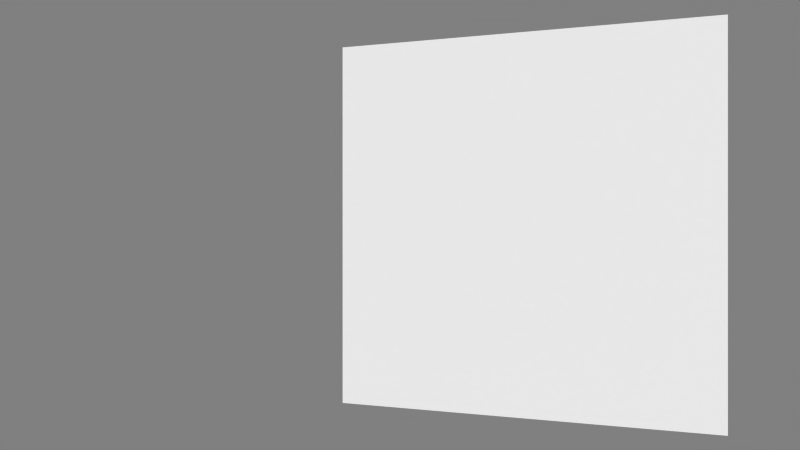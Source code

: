 # Source: calibration.blend  (saved by Blender 2.53.0; exported with 4.5.12 LTS)
import bpy
from mathutils import Matrix  # noqa: F401  (used for matrix-valued properties, if any)

bpy.ops.wm.read_factory_settings(use_empty=True)
scene = bpy.context.scene
scene.name = 'Scene'

# ---- collections
col_collection_1 = bpy.data.collections.new('Collection 1'); scene.collection.children.link(col_collection_1)

# ---- materials (node trees are filled in below, after node groups)
mat_material = bpy.data.materials.new('Material')
mat_material.alpha_threshold = 0.0
mat_material.use_transparent_shadow = False
mat_material.diffuse_color = (1.0, 1.0, 1.0, 1.0)
mat_material.roughness = 0.5
mat_material.specular_intensity = 0.0
mat_material.line_color = (0.0, 0.0, 0.0, 1.0)
mat_material_001 = bpy.data.materials.new('Material.001')
mat_material_001.alpha_threshold = 0.0
mat_material_001.use_transparent_shadow = False
mat_material_001.roughness = 0.5
mat_material_001.specular_intensity = 0.0
mat_material_001.line_color = (0.0, 0.0, 0.0, 1.0)

# ---- material node trees

# ---- world
world_world = bpy.data.worlds.new('World'); scene.world = world_world
world_world.color = (0.5, 0.5, 0.5)
world_world.use_sun_shadow = False
world_world.sun_shadow_jitter_overblur = 0.0
world_world.cycles.sampling_method = 'MANUAL'
world_world.cycles.sample_map_resolution = 256

# ---- cameras
cam_right_camera = bpy.data.cameras.new('Right Camera')
cam_right_camera.passepartout_alpha = 0.2
cam_right_camera.clip_end = 100.0
cam_right_camera.lens = 35.0
cam_right_camera.show_passepartout = False
cam_right_camera.show_safe_areas = True
cam_right_camera.dof.focus_distance = 0.0
cam_right_camera.dof.aperture_fstop = 128.0
cam_left_camera = bpy.data.cameras.new('Left Camera')
cam_left_camera.passepartout_alpha = 0.2
cam_left_camera.clip_end = 100.0
cam_left_camera.lens = 35.0
cam_left_camera.ortho_scale = 7.314
cam_left_camera.show_passepartout = False
cam_left_camera.show_safe_areas = True
cam_left_camera.dof.focus_distance = 0.0
cam_left_camera.dof.aperture_fstop = 128.0

# ---- lights
light_spot_003 = bpy.data.lights.new('Spot.003', 'SUN')
light_spot_003.transmission_factor = 0.0
light_spot_003.cutoff_distance = 30.0
light_spot_003.angle = 1.571
light_spot_003.energy = 1.0
light_spot_003.shadow_buffer_clip_start = 1.001
light_spot_003.shadow_soft_size = 1.0
light_spot_003.shadow_cascade_max_distance = 1000.0
light_spot_003.cycles.use_multiple_importance_sampling = False
light_spot_001 = bpy.data.lights.new('Spot.001', 'SUN')
light_spot_001.transmission_factor = 0.0
light_spot_001.cutoff_distance = 30.0
light_spot_001.angle = 1.571
light_spot_001.energy = 1.0
light_spot_001.shadow_buffer_clip_start = 1.001
light_spot_001.shadow_soft_size = 1.0
light_spot_001.shadow_cascade_max_distance = 1000.0
light_spot_001.cycles.use_multiple_importance_sampling = False

# ---- meshes
me_cube_001 = bpy.data.meshes.new('Cube.001')
me_cube_001.from_pydata([(1.0, 1.0, -1.0), (1.0, -1.0, -1.0), (-1.0, -1.0, -1.0), (-1.0, 1.0, -1.0), (1.0, 1.0, 1.0), (1.0, -1.0, 1.0), (-1.0, -1.0, 1.0), (-1.0, 1.0, 1.0)], [], [(0, 1, 2, 3), (4, 7, 6, 5), (0, 4, 5, 1), (1, 5, 6, 2), (2, 6, 7, 3), (4, 0, 3, 7)])
me_cube_001.use_remesh_preserve_volume = False
me_cube_001.use_remesh_preserve_attributes = False
me_cube_001.use_mirror_vertex_groups = False
me_cube_001.update()
me_sphere = bpy.data.meshes.new('Sphere')
me_sphere.from_pydata([(0.1886, 0.03751, -0.9733), (0.3699, 0.07359, -0.9172), (0.5371, 0.1068, -0.8255), (0.6836, 0.136, -0.702), (0.8038, 0.1599, -0.5516), (0.8931, 0.1777, -0.3799), (0.9481, 0.1886, -0.1937), (0.9667, 0.1923, 6.56e-08), (0.9481, 0.1886, 0.1937), (0.8931, 0.1777, 0.3799), (0.8038, 0.1599, 0.5516), (0.6836, 0.136, 0.702), (0.5371, 0.1068, 0.8255), (0.3699, 0.07359, 0.9172), (0.1886, 0.03751, 0.9733), (0.1777, 0.07359, 0.9733), (0.3485, 0.1443, 0.9172), (0.5059, 0.2096, 0.8255), (0.6439, 0.2667, 0.702), (0.7572, 0.3136, 0.5516), (0.8413, 0.3485, 0.3799), (0.8931, 0.3699, 0.1937), (0.9106, 0.3772, 6.659e-08), (0.8931, 0.3699, -0.1937), (0.8413, 0.3485, -0.3799), (0.7572, 0.3136, -0.5516), (0.6439, 0.2667, -0.702), (0.5059, 0.2096, -0.8255), (0.3485, 0.1443, -0.9172), (0.1777, 0.07359, -0.9733), (0.1599, 0.1068, -0.9733), (0.3136, 0.2096, -0.9172), (0.4553, 0.3042, -0.8255), (0.5795, 0.3872, -0.702), (0.6814, 0.4553, -0.5516), (0.7572, 0.5059, -0.3799), (0.8038, 0.5371, -0.1937), (0.8195, 0.5476, 6.612e-08), (0.8038, 0.5371, 0.1937), (0.7572, 0.5059, 0.3799), (0.6814, 0.4553, 0.5516), (0.5795, 0.3872, 0.702), (0.4553, 0.3042, 0.8255), (0.3136, 0.2096, 0.9172), (0.1599, 0.1068, 0.9733), (0.136, 0.136, 0.9733), (0.2667, 0.2667, 0.9172), (0.3872, 0.3872, 0.8255), (0.4928, 0.4928, 0.702), (0.5795, 0.5795, 0.5516), (0.6439, 0.6439, 0.3799), (0.6836, 0.6836, 0.1937), (0.697, 0.697, 6.659e-08), (0.6836, 0.6836, -0.1937), (0.6439, 0.6439, -0.3799), (0.5795, 0.5795, -0.5516), (0.4928, 0.4928, -0.702), (0.3872, 0.3872, -0.8255), (0.2667, 0.2667, -0.9172), (0.136, 0.136, -0.9733), (0.1068, 0.1599, -0.9733), (0.2096, 0.3136, -0.9172), (0.3042, 0.4553, -0.8255), (0.3872, 0.5795, -0.702), (0.4553, 0.6814, -0.5516), (0.5059, 0.7572, -0.3799), (0.5371, 0.8038, -0.1937), (0.5476, 0.8195, 6.612e-08), (0.5371, 0.8038, 0.1937), (0.5059, 0.7572, 0.3799), (0.4553, 0.6814, 0.5516), (0.3872, 0.5795, 0.702), (0.3042, 0.4553, 0.8255), (0.2096, 0.3136, 0.9172), (0.1068, 0.1599, 0.9733), (2.881e-09, 2.196e-08, 0.9872), (0.07359, 0.1777, 0.9733), (0.1443, 0.3485, 0.9172), (0.2096, 0.5059, 0.8255), (0.2667, 0.6439, 0.702), (0.3136, 0.7572, 0.5516), (0.3485, 0.8413, 0.3799), (0.3699, 0.8931, 0.1937), (0.3772, 0.9106, 6.659e-08), (0.3699, 0.8931, -0.1937), (0.3485, 0.8413, -0.3799), (0.3136, 0.7572, -0.5516), (0.2667, 0.6439, -0.702), (0.2096, 0.5059, -0.8255), (0.1443, 0.3485, -0.9172), (0.07359, 0.1777, -0.9733), (-5.447e-08, -1.32e-07, -0.9872), (0.03751, 0.1886, -0.9733), (0.07359, 0.3699, -0.9172), (0.1068, 0.5371, -0.8255), (0.136, 0.6836, -0.702), (0.1599, 0.8038, -0.5516), (0.1777, 0.8931, -0.3799), (0.1886, 0.9481, -0.1937), (0.1923, 0.9667, 6.612e-08), (0.1886, 0.9481, 0.1937), (0.1777, 0.8931, 0.3799), (0.1599, 0.8038, 0.5516), (0.136, 0.6836, 0.702), (0.1068, 0.5371, 0.8255), (0.07359, 0.3699, 0.9172), (0.03751, 0.1886, 0.9733), (-1.023e-08, 0.1923, 0.9733), (-2.282e-08, 0.3772, 0.9172), (-3.574e-08, 0.5476, 0.8255), (-8.615e-09, 0.697, 0.702), (-5.239e-08, 0.8195, 0.5516), (4.657e-09, 0.9106, 0.3799), (-7.707e-08, 0.9667, 0.1937), (-1.36e-07, 0.9857, 6.659e-08), (-9.383e-08, 0.9667, -0.1937), (-7.474e-08, 0.9106, -0.3799), (-6.775e-08, 0.8195, -0.5516), (-5.122e-09, 0.697, -0.702), (-8.498e-09, 0.5476, -0.8255), (-9.779e-09, 0.3772, -0.9172), (-2.408e-08, 0.1923, -0.9733), (-0.03751, 0.1886, -0.9733), (-0.07359, 0.3699, -0.9172), (-0.1068, 0.5371, -0.8255), (-0.136, 0.6836, -0.702), (-0.1599, 0.8038, -0.5516), (-0.1777, 0.8931, -0.3799), (-0.1886, 0.9481, -0.1937), (-0.1923, 0.9667, 6.612e-08), (-0.1886, 0.9481, 0.1937), (-0.1777, 0.8931, 0.3799), (-0.1599, 0.8038, 0.5516), (-0.136, 0.6836, 0.702), (-0.1068, 0.5371, 0.8255), (-0.07359, 0.3699, 0.9172), (-0.03751, 0.1886, 0.9733), (-0.07359, 0.1777, 0.9733), (-0.1443, 0.3485, 0.9172), (-0.2096, 0.5059, 0.8255), (-0.2667, 0.6439, 0.702), (-0.3136, 0.7572, 0.5516), (-0.3485, 0.8413, 0.3799), (-0.3699, 0.8931, 0.1937), (-0.3772, 0.9106, 6.659e-08), (-0.3699, 0.8931, -0.1937), (-0.3485, 0.8413, -0.3799), (-0.3136, 0.7572, -0.5516), (-0.2667, 0.6439, -0.702), (-0.2096, 0.5059, -0.8255), (-0.1443, 0.3485, -0.9172), (-0.07359, 0.1777, -0.9733), (-0.1068, 0.1599, -0.9733), (-0.2096, 0.3136, -0.9172), (-0.3042, 0.4553, -0.8255), (-0.3872, 0.5795, -0.702), (-0.4553, 0.6814, -0.5516), (-0.5059, 0.7572, -0.3799), (-0.5371, 0.8038, -0.1937), (-0.5476, 0.8195, 6.612e-08), (-0.5371, 0.8038, 0.1937), (-0.5059, 0.7572, 0.3799), (-0.4553, 0.6814, 0.5516), (-0.3872, 0.5795, 0.702), (-0.3042, 0.4553, 0.8255), (-0.2096, 0.3136, 0.9172), (-0.1068, 0.1599, 0.9733), (-0.136, 0.136, 0.9733), (-0.2667, 0.2667, 0.9172), (-0.3872, 0.3872, 0.8255), (-0.4928, 0.4928, 0.702), (-0.5795, 0.5795, 0.5516), (-0.6439, 0.6439, 0.3799), (-0.6836, 0.6836, 0.1937), (-0.697, 0.697, 6.659e-08), (-0.6836, 0.6836, -0.1937), (-0.6439, 0.6439, -0.3799), (-0.5795, 0.5795, -0.5516), (-0.4928, 0.4928, -0.702), (-0.3872, 0.3872, -0.8255), (-0.2667, 0.2667, -0.9172), (-0.136, 0.136, -0.9733), (-0.1599, 0.1068, -0.9733), (-0.3136, 0.2096, -0.9172), (-0.4553, 0.3042, -0.8255), (-0.5795, 0.3872, -0.702), (-0.6814, 0.4553, -0.5516), (-0.7572, 0.5059, -0.3799), (-0.8038, 0.5371, -0.1937), (-0.8195, 0.5476, 6.612e-08), (-0.8038, 0.5371, 0.1937), (-0.7572, 0.5059, 0.3799), (-0.6814, 0.4553, 0.5516), (-0.5795, 0.3872, 0.702), (-0.4553, 0.3042, 0.8255), (-0.3136, 0.2096, 0.9172), (-0.1599, 0.1068, 0.9733), (-0.1777, 0.07359, 0.9733), (-0.3485, 0.1443, 0.9172), (-0.5059, 0.2096, 0.8255), (-0.6439, 0.2667, 0.702), (-0.7572, 0.3136, 0.5516), (-0.8413, 0.3485, 0.3799), (-0.8931, 0.3699, 0.1937), (-0.9106, 0.3772, 6.659e-08), (-0.8931, 0.3699, -0.1937), (-0.8413, 0.3485, -0.3799), (-0.7572, 0.3136, -0.5516), (-0.6439, 0.2667, -0.702), (-0.5059, 0.2096, -0.8255), (-0.3485, 0.1443, -0.9172), (-0.1777, 0.07359, -0.9733), (-0.1886, 0.03751, -0.9733), (-0.3699, 0.07359, -0.9172), (-0.5371, 0.1068, -0.8255), (-0.6836, 0.136, -0.702), (-0.8038, 0.1599, -0.5516), (-0.8931, 0.1777, -0.3799), (-0.9481, 0.1886, -0.1937), (-0.9667, 0.1923, 6.612e-08), (-0.9481, 0.1886, 0.1937), (-0.8931, 0.1777, 0.3799), (-0.8038, 0.1599, 0.5516), (-0.6836, 0.136, 0.702), (-0.5371, 0.1068, 0.8255), (-0.3699, 0.07359, 0.9172), (-0.1886, 0.03751, 0.9733), (-0.1923, -1.16e-08, 0.9733), (-0.3772, -5.099e-08, 0.9172), (-0.5476, -7.59e-08, 0.8255), (-0.697, -3.702e-08, 0.702), (-0.8195, -6.892e-08, 0.5516), (-0.9106, -1.281e-08, 0.3799), (-0.9667, -1.36e-07, 0.1937), (-0.9857, -2.577e-07, 6.659e-08), (-0.9667, -1.488e-07, -0.1937), (-0.9106, -6.775e-08, -0.3799), (-0.8195, -8.033e-08, -0.5516), (-0.697, -3.19e-08, -0.702), (-0.5476, -3.877e-08, -0.8255), (-0.3772, -1.932e-08, -0.9172), (-0.1923, -5.417e-08, -0.9733), (-0.1886, -0.03751, -0.9733), (-0.3699, -0.07359, -0.9172), (-0.5371, -0.1068, -0.8255), (-0.6836, -0.136, -0.702), (-0.8038, -0.1599, -0.5516), (-0.8931, -0.1777, -0.3799), (-0.9481, -0.1886, -0.1937), (-0.9667, -0.1923, 6.612e-08), (-0.9481, -0.1886, 0.1937), (-0.8931, -0.1777, 0.3799), (-0.8038, -0.1599, 0.5516), (-0.6836, -0.136, 0.702), (-0.5371, -0.1068, 0.8255), (-0.3699, -0.07359, 0.9172), (-0.1886, -0.03751, 0.9733), (-0.1777, -0.07359, 0.9733), (-0.3485, -0.1443, 0.9172), (-0.5059, -0.2096, 0.8255), (-0.6439, -0.2667, 0.702), (-0.7572, -0.3136, 0.5516), (-0.8413, -0.3485, 0.3799), (-0.8931, -0.3699, 0.1937), (-0.9106, -0.3772, 6.659e-08), (-0.8931, -0.3699, -0.1937), (-0.8413, -0.3485, -0.3799), (-0.7572, -0.3136, -0.5516), (-0.6439, -0.2667, -0.702), (-0.5059, -0.2096, -0.8255), (-0.3485, -0.1443, -0.9172), (-0.1777, -0.07359, -0.9733), (-0.1599, -0.1068, -0.9733), (-0.3136, -0.2096, -0.9172), (-0.4553, -0.3042, -0.8255), (-0.5795, -0.3872, -0.702), (-0.6814, -0.4553, -0.5516), (-0.7572, -0.5059, -0.3799), (-0.8038, -0.5371, -0.1937), (-0.8195, -0.5476, 6.612e-08), (-0.8038, -0.5371, 0.1937), (-0.7572, -0.5059, 0.3799), (-0.6814, -0.4553, 0.5516), (-0.5795, -0.3872, 0.702), (-0.4553, -0.3042, 0.8255), (-0.3136, -0.2096, 0.9172), (-0.1599, -0.1068, 0.9733), (-0.136, -0.136, 0.9733), (-0.2667, -0.2667, 0.9172), (-0.3872, -0.3872, 0.8255), (-0.4928, -0.4928, 0.702), (-0.5795, -0.5795, 0.5516), (-0.6439, -0.6439, 0.3799), (-0.6836, -0.6836, 0.1937), (-0.697, -0.697, 6.659e-08), (-0.6836, -0.6836, -0.1937), (-0.6439, -0.6439, -0.3799), (-0.5795, -0.5795, -0.5516), (-0.4928, -0.4928, -0.702), (-0.3872, -0.3872, -0.8255), (-0.2667, -0.2667, -0.9172), (-0.136, -0.136, -0.9733), (-0.1068, -0.1599, -0.9733), (-0.2096, -0.3136, -0.9172), (-0.3042, -0.4553, -0.8255), (-0.3872, -0.5795, -0.702), (-0.4553, -0.6814, -0.5516), (-0.5059, -0.7572, -0.3799), (-0.5371, -0.8038, -0.1937), (-0.5476, -0.8195, 6.612e-08), (-0.5371, -0.8038, 0.1937), (-0.5059, -0.7572, 0.3799), (-0.4553, -0.6814, 0.5516), (-0.3872, -0.5795, 0.702), (-0.3042, -0.4553, 0.8255), (-0.2096, -0.3136, 0.9172), (-0.1068, -0.1599, 0.9733), (-0.07359, -0.1777, 0.9733), (-0.1443, -0.3485, 0.9172), (-0.2096, -0.5059, 0.8255), (-0.2667, -0.6439, 0.702), (-0.3136, -0.7572, 0.5516), (-0.3485, -0.8413, 0.3799), (-0.3699, -0.8931, 0.1937), (-0.3772, -0.9106, 6.659e-08), (-0.3699, -0.8931, -0.1937), (-0.3485, -0.8413, -0.3799), (-0.3136, -0.7572, -0.5516), (-0.2667, -0.6439, -0.702), (-0.2096, -0.5059, -0.8255), (-0.1443, -0.3485, -0.9172), (-0.07359, -0.1777, -0.9733), (-0.03751, -0.1886, -0.9733), (-0.07359, -0.3699, -0.9172), (-0.1068, -0.5371, -0.8255), (-0.136, -0.6836, -0.702), (-0.1599, -0.8038, -0.5516), (-0.1777, -0.8931, -0.3799), (-0.1886, -0.9481, -0.1937), (-0.1923, -0.9667, 6.612e-08), (-0.1886, -0.9481, 0.1937), (-0.1777, -0.8931, 0.3799), (-0.1599, -0.8038, 0.5516), (-0.136, -0.6836, 0.702), (-0.1068, -0.5371, 0.8255), (-0.07359, -0.3699, 0.9172), (-0.03751, -0.1886, 0.9733), (2.135e-08, -0.1923, 0.9733), (5.879e-08, -0.3772, 0.9172), (1.151e-07, -0.5476, 0.8255), (5.611e-08, -0.697, 0.702), (8.033e-08, -0.8195, 0.5516), (6.473e-08, -0.9106, 0.3799), (2.508e-07, -0.9667, 0.1937), (3.83e-07, -0.9857, 6.659e-08), (2.617e-07, -0.9667, -0.1937), (1.178e-07, -0.9106, -0.3799), (8.987e-08, -0.8195, -0.5516), (4.82e-08, -0.697, -0.702), (6.997e-08, -0.5476, -0.8255), (3.178e-08, -0.3772, -0.9172), (9.371e-09, -0.1923, -0.9733), (0.03751, -0.1886, -0.9733), (0.07359, -0.3699, -0.9172), (0.1068, -0.5371, -0.8255), (0.136, -0.6836, -0.702), (0.1599, -0.8038, -0.5516), (0.1777, -0.8931, -0.3799), (0.1886, -0.9481, -0.1937), (0.1923, -0.9667, 6.612e-08), (0.1886, -0.9481, 0.1937), (0.1777, -0.8931, 0.3799), (0.1599, -0.8038, 0.5516), (0.136, -0.6836, 0.702), (0.1068, -0.5371, 0.8255), (0.07359, -0.3699, 0.9172), (0.03751, -0.1886, 0.9733), (0.07359, -0.1777, 0.9733), (0.1443, -0.3485, 0.9172), (0.2096, -0.5059, 0.8255), (0.2667, -0.6439, 0.702), (0.3136, -0.7572, 0.5516), (0.3485, -0.8413, 0.3799), (0.3699, -0.8931, 0.1937), (0.3772, -0.9106, 6.659e-08), (0.3699, -0.8931, -0.1937), (0.3485, -0.8413, -0.3799), (0.3136, -0.7572, -0.5516), (0.2667, -0.6439, -0.702), (0.2096, -0.5059, -0.8255), (0.1443, -0.3485, -0.9172), (0.07359, -0.1777, -0.9733), (0.1068, -0.1599, -0.9733), (0.2096, -0.3136, -0.9172), (0.3042, -0.4553, -0.8255), (0.3872, -0.5795, -0.702), (0.4553, -0.6814, -0.5516), (0.5059, -0.7572, -0.3799), (0.5371, -0.8038, -0.1937), (0.5476, -0.8195, 6.612e-08), (0.5371, -0.8038, 0.1937), (0.5059, -0.7572, 0.3799), (0.4553, -0.6814, 0.5516), (0.3872, -0.5795, 0.702), (0.3042, -0.4553, 0.8255), (0.2096, -0.3136, 0.9172), (0.1068, -0.1599, 0.9733), (0.136, -0.136, 0.9733), (0.2667, -0.2667, 0.9172), (0.3872, -0.3872, 0.8255), (0.4928, -0.4928, 0.702), (0.5795, -0.5795, 0.5516), (0.6439, -0.6439, 0.3799), (0.6836, -0.6836, 0.1937), (0.697, -0.697, 6.659e-08), (0.6836, -0.6836, -0.1937), (0.6439, -0.6439, -0.3799), (0.5795, -0.5795, -0.5516), (0.4928, -0.4928, -0.702), (0.3872, -0.3872, -0.8255), (0.2667, -0.2667, -0.9172), (0.136, -0.136, -0.9733), (0.1599, -0.1068, -0.9733), (0.3136, -0.2096, -0.9172), (0.4553, -0.3042, -0.8255), (0.5795, -0.3872, -0.702), (0.6814, -0.4553, -0.5516), (0.7572, -0.5059, -0.3799), (0.8038, -0.5371, -0.1937), (0.8195, -0.5476, 6.612e-08), (0.8038, -0.5371, 0.1937), (0.7572, -0.5059, 0.3799), (0.6814, -0.4553, 0.5516), (0.5795, -0.3872, 0.702), (0.4553, -0.3042, 0.8255), (0.3136, -0.2096, 0.9172), (0.1599, -0.1068, 0.9733), (0.1777, -0.07359, 0.9733), (0.3485, -0.1443, 0.9172), (0.5059, -0.2096, 0.8255), (0.6439, -0.2667, 0.702), (0.7572, -0.3136, 0.5516), (0.8413, -0.3485, 0.3799), (0.8931, -0.3699, 0.1937), (0.9106, -0.3772, 6.659e-08), (0.8931, -0.3699, -0.1937), (0.8413, -0.3485, -0.3799), (0.7572, -0.3136, -0.5516), (0.6439, -0.2667, -0.702), (0.5059, -0.2096, -0.8255), (0.3485, -0.1443, -0.9172), (0.1777, -0.07359, -0.9733), (0.1886, -0.03751, -0.9733), (0.3699, -0.07359, -0.9172), (0.5371, -0.1068, -0.8255), (0.6836, -0.136, -0.702), (0.8038, -0.1599, -0.5516), (0.8931, -0.1777, -0.3799), (0.9481, -0.1886, -0.1937), (0.9667, -0.1923, 6.612e-08), (0.9481, -0.1886, 0.1937), (0.8931, -0.1777, 0.3799), (0.8038, -0.1599, 0.5516), (0.6836, -0.136, 0.702), (0.5371, -0.1068, 0.8255), (0.3699, -0.07359, 0.9172), (0.1886, -0.03751, 0.9733), (0.1923, 2.59e-08, 0.9733), (0.3772, 7.73e-08, 0.9172), (0.5476, 1.624e-07, 0.8255), (0.697, 1.071e-07, 0.702), (0.8195, 1.164e-07, 0.5516), (0.9106, 1.041e-07, 0.3799), (0.9667, 2.519e-07, 0.1937), (0.9857, 3.793e-07, 6.656e-08), (0.9667, 2.671e-07, -0.1937), (0.9106, 1.746e-07, -0.3799), (0.8195, 1.309e-07, -0.5516), (0.697, 9.523e-08, -0.702), (0.5476, 1.141e-07, -0.8255), (0.3772, 5.588e-08, -0.9172), (0.1923, -4.773e-09, -0.9733)], [], [(91, 0, 481), (481, 0, 1, 480), (480, 1, 2, 479), (479, 2, 3, 478), (478, 3, 4, 477), (477, 4, 5, 476), (476, 5, 6, 475), (475, 6, 7, 474), (474, 7, 8, 473), (473, 8, 9, 472), (472, 9, 10, 471), (471, 10, 11, 470), (470, 11, 12, 469), (469, 12, 13, 468), (468, 13, 14, 467), (467, 14, 75), (14, 15, 75), (13, 16, 15, 14), (12, 17, 16, 13), (11, 18, 17, 12), (10, 19, 18, 11), (9, 20, 19, 10), (8, 21, 20, 9), (7, 22, 21, 8), (6, 23, 22, 7), (5, 24, 23, 6), (4, 25, 24, 5), (3, 26, 25, 4), (2, 27, 26, 3), (1, 28, 27, 2), (0, 29, 28, 1), (29, 0, 91), (91, 30, 29), (29, 30, 31, 28), (28, 31, 32, 27), (27, 32, 33, 26), (26, 33, 34, 25), (25, 34, 35, 24), (24, 35, 36, 23), (23, 36, 37, 22), (22, 37, 38, 21), (21, 38, 39, 20), (20, 39, 40, 19), (19, 40, 41, 18), (18, 41, 42, 17), (17, 42, 43, 16), (16, 43, 44, 15), (15, 44, 75), (44, 45, 75), (43, 46, 45, 44), (42, 47, 46, 43), (41, 48, 47, 42), (40, 49, 48, 41), (39, 50, 49, 40), (38, 51, 50, 39), (37, 52, 51, 38), (36, 53, 52, 37), (35, 54, 53, 36), (34, 55, 54, 35), (33, 56, 55, 34), (32, 57, 56, 33), (31, 58, 57, 32), (30, 59, 58, 31), (91, 59, 30), (91, 60, 59), (59, 60, 61, 58), (58, 61, 62, 57), (57, 62, 63, 56), (56, 63, 64, 55), (55, 64, 65, 54), (54, 65, 66, 53), (53, 66, 67, 52), (52, 67, 68, 51), (51, 68, 69, 50), (50, 69, 70, 49), (49, 70, 71, 48), (48, 71, 72, 47), (47, 72, 73, 46), (46, 73, 74, 45), (45, 74, 75), (74, 76, 75), (73, 77, 76, 74), (72, 78, 77, 73), (71, 79, 78, 72), (70, 80, 79, 71), (69, 81, 80, 70), (68, 82, 81, 69), (67, 83, 82, 68), (66, 84, 83, 67), (65, 85, 84, 66), (64, 86, 85, 65), (63, 87, 86, 64), (62, 88, 87, 63), (61, 89, 88, 62), (60, 90, 89, 61), (91, 90, 60), (91, 92, 90), (90, 92, 93, 89), (89, 93, 94, 88), (88, 94, 95, 87), (87, 95, 96, 86), (86, 96, 97, 85), (85, 97, 98, 84), (84, 98, 99, 83), (83, 99, 100, 82), (82, 100, 101, 81), (81, 101, 102, 80), (80, 102, 103, 79), (79, 103, 104, 78), (78, 104, 105, 77), (77, 105, 106, 76), (76, 106, 75), (106, 107, 75), (105, 108, 107, 106), (104, 109, 108, 105), (103, 110, 109, 104), (102, 111, 110, 103), (101, 112, 111, 102), (100, 113, 112, 101), (99, 114, 113, 100), (98, 115, 114, 99), (97, 116, 115, 98), (96, 117, 116, 97), (95, 118, 117, 96), (94, 119, 118, 95), (93, 120, 119, 94), (92, 121, 120, 93), (91, 121, 92), (91, 122, 121), (121, 122, 123, 120), (120, 123, 124, 119), (119, 124, 125, 118), (118, 125, 126, 117), (117, 126, 127, 116), (116, 127, 128, 115), (115, 128, 129, 114), (114, 129, 130, 113), (113, 130, 131, 112), (112, 131, 132, 111), (111, 132, 133, 110), (110, 133, 134, 109), (109, 134, 135, 108), (108, 135, 136, 107), (107, 136, 75), (136, 137, 75), (135, 138, 137, 136), (134, 139, 138, 135), (133, 140, 139, 134), (132, 141, 140, 133), (131, 142, 141, 132), (130, 143, 142, 131), (129, 144, 143, 130), (128, 145, 144, 129), (127, 146, 145, 128), (126, 147, 146, 127), (125, 148, 147, 126), (124, 149, 148, 125), (123, 150, 149, 124), (122, 151, 150, 123), (91, 151, 122), (91, 152, 151), (151, 152, 153, 150), (150, 153, 154, 149), (149, 154, 155, 148), (148, 155, 156, 147), (147, 156, 157, 146), (146, 157, 158, 145), (145, 158, 159, 144), (144, 159, 160, 143), (143, 160, 161, 142), (142, 161, 162, 141), (141, 162, 163, 140), (140, 163, 164, 139), (139, 164, 165, 138), (138, 165, 166, 137), (137, 166, 75), (166, 167, 75), (165, 168, 167, 166), (164, 169, 168, 165), (163, 170, 169, 164), (162, 171, 170, 163), (161, 172, 171, 162), (160, 173, 172, 161), (159, 174, 173, 160), (158, 175, 174, 159), (157, 176, 175, 158), (156, 177, 176, 157), (155, 178, 177, 156), (154, 179, 178, 155), (153, 180, 179, 154), (152, 181, 180, 153), (91, 181, 152), (91, 182, 181), (181, 182, 183, 180), (180, 183, 184, 179), (179, 184, 185, 178), (178, 185, 186, 177), (177, 186, 187, 176), (176, 187, 188, 175), (175, 188, 189, 174), (174, 189, 190, 173), (173, 190, 191, 172), (172, 191, 192, 171), (171, 192, 193, 170), (170, 193, 194, 169), (169, 194, 195, 168), (168, 195, 196, 167), (167, 196, 75), (196, 197, 75), (195, 198, 197, 196), (194, 199, 198, 195), (193, 200, 199, 194), (192, 201, 200, 193), (191, 202, 201, 192), (190, 203, 202, 191), (189, 204, 203, 190), (188, 205, 204, 189), (187, 206, 205, 188), (186, 207, 206, 187), (185, 208, 207, 186), (184, 209, 208, 185), (183, 210, 209, 184), (182, 211, 210, 183), (91, 211, 182), (91, 212, 211), (211, 212, 213, 210), (210, 213, 214, 209), (209, 214, 215, 208), (208, 215, 216, 207), (207, 216, 217, 206), (206, 217, 218, 205), (205, 218, 219, 204), (204, 219, 220, 203), (203, 220, 221, 202), (202, 221, 222, 201), (201, 222, 223, 200), (200, 223, 224, 199), (199, 224, 225, 198), (198, 225, 226, 197), (197, 226, 75), (226, 227, 75), (225, 228, 227, 226), (224, 229, 228, 225), (223, 230, 229, 224), (222, 231, 230, 223), (221, 232, 231, 222), (220, 233, 232, 221), (219, 234, 233, 220), (218, 235, 234, 219), (217, 236, 235, 218), (216, 237, 236, 217), (215, 238, 237, 216), (214, 239, 238, 215), (213, 240, 239, 214), (212, 241, 240, 213), (91, 241, 212), (91, 242, 241), (241, 242, 243, 240), (240, 243, 244, 239), (239, 244, 245, 238), (238, 245, 246, 237), (237, 246, 247, 236), (236, 247, 248, 235), (235, 248, 249, 234), (234, 249, 250, 233), (233, 250, 251, 232), (232, 251, 252, 231), (231, 252, 253, 230), (230, 253, 254, 229), (229, 254, 255, 228), (228, 255, 256, 227), (227, 256, 75), (256, 257, 75), (255, 258, 257, 256), (254, 259, 258, 255), (253, 260, 259, 254), (252, 261, 260, 253), (251, 262, 261, 252), (250, 263, 262, 251), (249, 264, 263, 250), (248, 265, 264, 249), (247, 266, 265, 248), (246, 267, 266, 247), (245, 268, 267, 246), (244, 269, 268, 245), (243, 270, 269, 244), (242, 271, 270, 243), (91, 271, 242), (91, 272, 271), (271, 272, 273, 270), (270, 273, 274, 269), (269, 274, 275, 268), (268, 275, 276, 267), (267, 276, 277, 266), (266, 277, 278, 265), (265, 278, 279, 264), (264, 279, 280, 263), (263, 280, 281, 262), (262, 281, 282, 261), (261, 282, 283, 260), (260, 283, 284, 259), (259, 284, 285, 258), (258, 285, 286, 257), (257, 286, 75), (286, 287, 75), (285, 288, 287, 286), (284, 289, 288, 285), (283, 290, 289, 284), (282, 291, 290, 283), (281, 292, 291, 282), (280, 293, 292, 281), (279, 294, 293, 280), (278, 295, 294, 279), (277, 296, 295, 278), (276, 297, 296, 277), (275, 298, 297, 276), (274, 299, 298, 275), (273, 300, 299, 274), (272, 301, 300, 273), (91, 301, 272), (91, 302, 301), (301, 302, 303, 300), (300, 303, 304, 299), (299, 304, 305, 298), (298, 305, 306, 297), (297, 306, 307, 296), (296, 307, 308, 295), (295, 308, 309, 294), (294, 309, 310, 293), (293, 310, 311, 292), (292, 311, 312, 291), (291, 312, 313, 290), (290, 313, 314, 289), (289, 314, 315, 288), (288, 315, 316, 287), (287, 316, 75), (316, 317, 75), (315, 318, 317, 316), (314, 319, 318, 315), (313, 320, 319, 314), (312, 321, 320, 313), (311, 322, 321, 312), (310, 323, 322, 311), (309, 324, 323, 310), (308, 325, 324, 309), (307, 326, 325, 308), (306, 327, 326, 307), (305, 328, 327, 306), (304, 329, 328, 305), (303, 330, 329, 304), (302, 331, 330, 303), (91, 331, 302), (91, 332, 331), (331, 332, 333, 330), (330, 333, 334, 329), (329, 334, 335, 328), (328, 335, 336, 327), (327, 336, 337, 326), (326, 337, 338, 325), (325, 338, 339, 324), (324, 339, 340, 323), (323, 340, 341, 322), (322, 341, 342, 321), (321, 342, 343, 320), (320, 343, 344, 319), (319, 344, 345, 318), (318, 345, 346, 317), (317, 346, 75), (346, 347, 75), (345, 348, 347, 346), (344, 349, 348, 345), (343, 350, 349, 344), (342, 351, 350, 343), (341, 352, 351, 342), (340, 353, 352, 341), (339, 354, 353, 340), (338, 355, 354, 339), (337, 356, 355, 338), (336, 357, 356, 337), (335, 358, 357, 336), (334, 359, 358, 335), (333, 360, 359, 334), (332, 361, 360, 333), (91, 361, 332), (91, 362, 361), (361, 362, 363, 360), (360, 363, 364, 359), (359, 364, 365, 358), (358, 365, 366, 357), (357, 366, 367, 356), (356, 367, 368, 355), (355, 368, 369, 354), (354, 369, 370, 353), (353, 370, 371, 352), (352, 371, 372, 351), (351, 372, 373, 350), (350, 373, 374, 349), (349, 374, 375, 348), (348, 375, 376, 347), (347, 376, 75), (376, 377, 75), (375, 378, 377, 376), (374, 379, 378, 375), (373, 380, 379, 374), (372, 381, 380, 373), (371, 382, 381, 372), (370, 383, 382, 371), (369, 384, 383, 370), (368, 385, 384, 369), (367, 386, 385, 368), (366, 387, 386, 367), (365, 388, 387, 366), (364, 389, 388, 365), (363, 390, 389, 364), (362, 391, 390, 363), (91, 391, 362), (91, 392, 391), (391, 392, 393, 390), (390, 393, 394, 389), (389, 394, 395, 388), (388, 395, 396, 387), (387, 396, 397, 386), (386, 397, 398, 385), (385, 398, 399, 384), (384, 399, 400, 383), (383, 400, 401, 382), (382, 401, 402, 381), (381, 402, 403, 380), (380, 403, 404, 379), (379, 404, 405, 378), (378, 405, 406, 377), (377, 406, 75), (406, 407, 75), (405, 408, 407, 406), (404, 409, 408, 405), (403, 410, 409, 404), (402, 411, 410, 403), (401, 412, 411, 402), (400, 413, 412, 401), (399, 414, 413, 400), (398, 415, 414, 399), (397, 416, 415, 398), (396, 417, 416, 397), (395, 418, 417, 396), (394, 419, 418, 395), (393, 420, 419, 394), (392, 421, 420, 393), (91, 421, 392), (91, 422, 421), (421, 422, 423, 420), (420, 423, 424, 419), (419, 424, 425, 418), (418, 425, 426, 417), (417, 426, 427, 416), (416, 427, 428, 415), (415, 428, 429, 414), (414, 429, 430, 413), (413, 430, 431, 412), (412, 431, 432, 411), (411, 432, 433, 410), (410, 433, 434, 409), (409, 434, 435, 408), (408, 435, 436, 407), (407, 436, 75), (436, 437, 75), (435, 438, 437, 436), (434, 439, 438, 435), (433, 440, 439, 434), (432, 441, 440, 433), (431, 442, 441, 432), (430, 443, 442, 431), (429, 444, 443, 430), (428, 445, 444, 429), (427, 446, 445, 428), (426, 447, 446, 427), (425, 448, 447, 426), (424, 449, 448, 425), (423, 450, 449, 424), (422, 451, 450, 423), (91, 451, 422), (91, 452, 451), (451, 452, 453, 450), (450, 453, 454, 449), (449, 454, 455, 448), (448, 455, 456, 447), (447, 456, 457, 446), (446, 457, 458, 445), (445, 458, 459, 444), (444, 459, 460, 443), (443, 460, 461, 442), (442, 461, 462, 441), (441, 462, 463, 440), (440, 463, 464, 439), (439, 464, 465, 438), (438, 465, 466, 437), (437, 466, 75), (466, 467, 75), (465, 468, 467, 466), (464, 469, 468, 465), (463, 470, 469, 464), (462, 471, 470, 463), (461, 472, 471, 462), (460, 473, 472, 461), (459, 474, 473, 460), (458, 475, 474, 459), (457, 476, 475, 458), (456, 477, 476, 457), (455, 478, 477, 456), (454, 479, 478, 455), (453, 480, 479, 454), (452, 481, 480, 453), (91, 481, 452)])
me_sphere.polygons.foreach_set('use_smooth', [True] * 512)
me_sphere.materials.append(mat_material)
me_sphere.use_remesh_preserve_volume = False
me_sphere.use_remesh_preserve_attributes = False
me_sphere.use_mirror_vertex_groups = False
me_sphere.update()
me_cube = bpy.data.meshes.new('Cube')
me_cube.from_pydata([(1.0, 1.0, -1.0), (1.0, -1.0, -1.0), (-1.0, -1.0, -1.0), (-1.0, 1.0, -1.0), (1.0, 1.0, 1.0), (1.0, -1.0, 1.0), (-1.0, -1.0, 1.0), (-1.0, 1.0, 1.0), (0.0, -1.0, -1.0), (1.0, -5.96e-08, -1.0), (1.788e-07, 1.0, -1.0), (-1.0, 2.98e-07, -1.0), (8.941e-08, 1.192e-07, -1.0), (-1.0, 2.98e-07, -1.0), (8.941e-08, 1.192e-07, -1.0), (1.788e-07, 1.0, -1.0), (-1.0, 1.0, -1.0), (-1.0, 1.0, -1.0), (1.788e-07, 1.0, -1.0), (-1.0, 2.98e-07, -1.0), (8.941e-08, 1.192e-07, -1.0), (1.788e-07, 1.0, -1.0), (8.941e-08, 1.192e-07, -1.0), (1.0, -5.96e-08, -1.0), (1.0, 1.0, -1.0), (1.0, -5.96e-08, -15.0), (1.0, 1.0, -15.0), (1.788e-07, 1.0, -15.0), (8.941e-08, 1.192e-07, -15.0), (-1.0, 2.98e-07, -15.0), (8.941e-08, 1.192e-07, -15.0), (1.788e-07, 1.0, -15.0), (-1.0, 1.0, -15.0), (1.0, 0.5, -15.0), (0.5, 1.0, -15.0), (0.5, 2.98e-08, -15.0), (1.341e-07, 0.5, -15.0), (-0.5, 2.086e-07, -15.0), (1.341e-07, 0.5, -15.0), (-1.0, 0.5, -15.0), (-0.5, 1.0, -15.0), (0.5, 0.5, -15.0), (-0.5, 0.5, -15.0), (-0.5, 1.0, -15.0), (-0.5, 0.5, -15.0), (1.341e-07, 0.5, -15.0), (0.5, 0.5, -15.0), (1.341e-07, 0.5, -15.0), (0.5, 1.0, -15.0), (1.788e-07, 1.0, -15.0), (1.788e-07, 1.0, -15.0), (0.5, 1.0, -15.0), (1.788e-07, 1.0, -15.0), (1.341e-07, 0.5, -15.0), (1.341e-07, 0.5, -15.0), (1.788e-07, 1.0, -15.0), (-0.5, 1.0, -15.0), (0.5, 0.5, -15.0), (-0.5, 0.5, -15.0), (-0.5, 1.0, -17.0), (-0.5, 0.5, -17.0), (1.341e-07, 0.5, -17.0), (1.341e-07, 0.5, -17.0), (0.5, 0.5, -17.0), (0.5, 1.0, -17.0), (1.723e-07, 0.927, -17.0), (1.723e-07, 0.927, -17.0), (-0.5, 0.75, -17.0), (-0.25, 0.5, -17.0), (0.25, 0.5, -17.0), (0.5, 0.75, -17.0), (-0.104, 0.927, -17.0), (1.63e-07, 0.823, -17.0), (1.63e-07, 0.823, -17.0), (0.104, 0.927, -17.0), (-0.104, 0.823, -17.0), (0.104, 0.823, -17.0), (1.678e-07, 0.875, -18.0)], [], [(4, 7, 6, 5), (9, 1, 8, 12), (12, 8, 2, 11), (9, 4, 5), (1, 9, 5), (9, 0, 4), (8, 5, 6), (2, 8, 6), (8, 1, 5), (11, 6, 7), (3, 11, 7), (11, 2, 6), (10, 7, 4), (0, 10, 4), (10, 3, 7), (12, 11, 13, 14), (10, 12, 14, 15), (11, 3, 16, 13), (3, 10, 15, 16), (16, 15, 18, 17), (13, 16, 17, 19), (15, 14, 20, 18), (14, 13, 19, 20), (12, 10, 21, 22), (9, 12, 22, 23), (10, 0, 24, 21), (0, 9, 23, 24), (33, 24, 23), (25, 33, 23), (33, 26, 24), (34, 21, 24), (26, 34, 24), (34, 27, 21), (35, 23, 22), (28, 35, 22), (35, 25, 23), (36, 22, 21), (27, 36, 21), (36, 28, 22), (37, 20, 19), (29, 37, 19), (37, 30, 20), (38, 18, 20), (30, 38, 20), (38, 31, 18), (39, 19, 17), (32, 39, 17), (39, 29, 19), (40, 17, 18), (31, 40, 18), (40, 32, 17), (33, 25, 35, 41), (26, 33, 41, 34), (41, 35, 28, 36), (38, 30, 37, 42), (42, 37, 29, 39), (40, 42, 39, 32), (42, 40, 43, 44), (38, 42, 44, 45), (41, 36, 47, 46), (34, 41, 46, 48), (40, 31, 49, 43), (31, 38, 45, 49), (36, 27, 50, 47), (27, 34, 48, 50), (50, 48, 51, 52), (47, 50, 52, 53), (49, 45, 54, 55), (43, 49, 55, 56), (48, 46, 57, 51), (46, 47, 53, 57), (45, 44, 58, 54), (44, 43, 56, 58), (67, 58, 56), (59, 67, 56), (67, 60, 58), (68, 54, 58), (60, 68, 58), (68, 61, 54), (69, 57, 53), (62, 69, 53), (69, 63, 57), (70, 51, 57), (63, 70, 57), (70, 64, 51), (71, 56, 55), (65, 71, 55), (71, 59, 56), (72, 55, 54), (61, 72, 54), (72, 65, 55), (73, 53, 52), (66, 73, 52), (73, 62, 53), (74, 52, 51), (64, 74, 51), (74, 66, 52), (72, 61, 68, 75), (75, 68, 60, 67), (71, 75, 67, 59), (70, 63, 69, 76), (64, 70, 76, 74), (76, 69, 62, 73), (76, 73, 77), (74, 76, 77), (75, 71, 77), (72, 75, 77), (66, 74, 77), (73, 66, 77), (65, 72, 77), (71, 65, 77)])
me_cube.use_remesh_preserve_volume = False
me_cube.use_remesh_preserve_attributes = False
me_cube.use_mirror_vertex_groups = False
me_cube.update()
me_plane = bpy.data.meshes.new('Plane')
me_plane.from_pydata([(1.0, 1.0, 0.0), (1.0, -1.0, 0.0), (-1.0, -1.0, 0.0), (-1.0, 1.0, 0.0)], [], [(0, 3, 2, 1)])
me_plane.materials.append(mat_material_001)
me_plane.use_remesh_preserve_volume = False
me_plane.use_remesh_preserve_attributes = False
me_plane.use_mirror_vertex_groups = False
me_plane.update()

# ---- objects
ob_lamp_003 = bpy.data.objects.new('Lamp.003', light_spot_003)
ob_lamp_001 = bpy.data.objects.new('Lamp.001', light_spot_001)
ob_sphere_arm = bpy.data.objects.new('sphere_arm', me_cube_001)
ob_tip = bpy.data.objects.new('tip', me_sphere)
ob_arm = bpy.data.objects.new('arm', me_cube)
ob_right_camera = bpy.data.objects.new('Right Camera', cam_right_camera)
ob_grid = bpy.data.objects.new('Grid', me_plane)
ob_left_camera = bpy.data.objects.new('Left Camera', cam_left_camera)

# ---- transforms, parenting, visibility, modifiers, constraints
ob_lamp_003.location = (7.214, -30.11, 0.01049)
ob_lamp_003.rotation_euler = (1.571, 1.11e-16, 2.975e-17)
ob_lamp_003.lock_rotations_4d = False
ob_lamp_003.empty_display_type = 'ARROWS'
ob_lamp_003.color = (0.0, 0.0, 0.0, 0.0)
ob_lamp_003.lineart.crease_threshold = 0.0
ob_lamp_001.location = (-7.361, -29.85, -0.02808)
ob_lamp_001.rotation_euler = (1.571, 1.11e-16, 2.975e-17)
ob_lamp_001.lock_rotations_4d = False
ob_lamp_001.empty_display_type = 'ARROWS'
ob_lamp_001.color = (0.0, 0.0, 0.0, 0.0)
ob_lamp_001.lineart.crease_threshold = 0.0
ob_sphere_arm.location = (50.0, -50.0, 18.0)
ob_sphere_arm.rotation_euler = (0.0, -0.003103, 0.0)
ob_sphere_arm.empty_display_type = 'ARROWS'
ob_sphere_arm.lineart.crease_threshold = 0.0
ob_tip.parent = ob_sphere_arm
ob_tip.location = (0.0, 0.0, -18.0)
ob_tip.scale = (0.1, 0.1, 0.1)
ob_tip.empty_display_type = 'ARROWS'
ob_tip.lineart.crease_threshold = 0.0
ob_arm.location = (-30.0, -50.0, 18.0)
ob_arm.empty_display_type = 'ARROWS'
ob_arm.lineart.crease_threshold = 0.0
ob_right_camera.location = (8.0, -40.0, 0.0)
ob_right_camera.rotation_euler = (1.571, 0.0, 0.3491)
ob_right_camera.lock_rotations_4d = False
ob_right_camera.empty_display_type = 'ARROWS'
ob_right_camera.lineart.crease_threshold = 0.0
ob_grid.location = (0.0, 0.0, 0.0)
ob_grid.rotation_euler = (1.571, 0.0, 0.0)
ob_grid.scale = (10.0, 10.0, 1.0)
ob_grid.lock_rotations_4d = False
ob_grid.empty_display_type = 'ARROWS'
ob_grid.lineart.crease_threshold = 0.0
ob_left_camera.location = (-8.0, -40.0, 0.0)
ob_left_camera.rotation_euler = (1.571, 0.0, -0.3491)
ob_left_camera.lock_rotations_4d = False
ob_left_camera.empty_display_type = 'ARROWS'
ob_left_camera.color = (0.0, 0.0, 0.0, 0.0)
ob_left_camera.display_type = 'WIRE'
ob_left_camera.lineart.crease_threshold = 0.0

# ---- collection membership
col_collection_1.objects.link(ob_lamp_003)
col_collection_1.objects.link(ob_lamp_001)
col_collection_1.objects.link(ob_sphere_arm)
col_collection_1.objects.link(ob_tip)
col_collection_1.objects.link(ob_arm)
col_collection_1.objects.link(ob_right_camera)
col_collection_1.objects.link(ob_grid)
col_collection_1.objects.link(ob_left_camera)

# ---- scene / render settings (as saved in the file)
scene.camera = ob_right_camera
scene.frame_start = 0; scene.frame_end = 13; scene.frame_set(13)
scene.render.engine = 'BLENDER_EEVEE_NEXT'
scene.render.image_settings.file_format = 'JPEG'
scene.render.image_settings.color_mode = 'RGB'
scene.render.image_settings.quality = 100
scene.render.image_settings.compression = 100
scene.render.image_settings.exr_codec = 'RLE'
scene.render.dither_intensity = 0.0
scene.render.use_compositing = False
scene.render.use_sequencer = False
scene.render.bake_margin = 2
scene.render.bake_bias = 0.0
scene.render.use_stamp_time = False
scene.render.use_stamp_date = False
scene.render.use_stamp_frame = False
scene.render.use_stamp_camera = False
scene.render.use_stamp_scene = False
scene.render.use_stamp_filename = False
scene.render.use_stamp_render_time = False
scene.render.stamp_font_size = 0
scene.cycles.use_denoising = False
scene.cycles.samples = 10
scene.cycles.sampling_pattern = 'TABULATED_SOBOL'
scene.cycles.light_sampling_threshold = 0.0
scene.cycles.use_adaptive_sampling = False
scene.cycles.use_light_tree = False
scene.cycles.blur_glossy = 0.0
scene.cycles.volume_bounces = 1
scene.cycles.pixel_filter_type = 'GAUSSIAN'
scene.cycles.sample_clamp_indirect = 0.0
scene.view_settings.view_transform = 'Raw'
bpy.context.view_layer.update()
